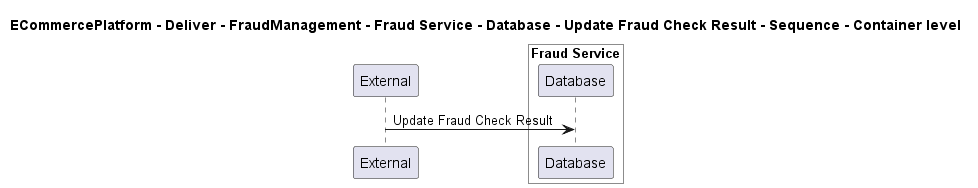

The diagram above was rendered by PlantUML. Its source (embedded in the PNG):
@startuml

title ECommercePlatform - Deliver - FraudManagement - Fraud Service - Database - Update Fraud Check Result - Sequence - Container level

participant "External" as C4InterFlow.SoftwareSystems.ExternalSystem

box "Fraud Service" #White
    participant "Database" as ECommercePlatform.Deliver.FraudManagement.SoftwareSystems.FraudService.Containers.Database
end box


C4InterFlow.SoftwareSystems.ExternalSystem -> ECommercePlatform.Deliver.FraudManagement.SoftwareSystems.FraudService.Containers.Database : Update Fraud Check Result


@enduml